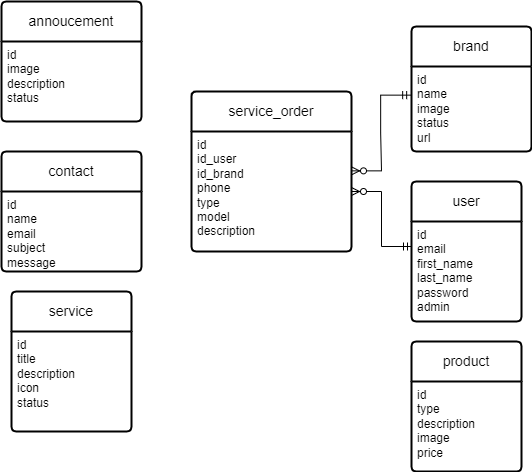

The diagram above was exported from draw.io. Its source (the exported page's mxGraphModel, read from the mxfile embedded in the PNG):
<mxGraphModel dx="1229" dy="629" grid="1" gridSize="10" guides="1" tooltips="1" connect="1" arrows="1" fold="1" page="1" pageScale="1" pageWidth="850" pageHeight="1100" math="0" shadow="0" extFonts="Permanent Marker^https://fonts.googleapis.com/css?family=Permanent+Marker">
  <root>
    <mxCell id="0" />
    <mxCell id="1" parent="0" />
    <mxCell id="vGuo_JRTg34PAEIXhD7t-17" value="annoucement" style="swimlane;childLayout=stackLayout;horizontal=1;startSize=40;horizontalStack=0;rounded=1;fontSize=14;fontStyle=0;strokeWidth=2;resizeParent=0;resizeLast=1;shadow=0;dashed=0;align=center;arcSize=4;whiteSpace=wrap;html=1;" parent="1" vertex="1">
      <mxGeometry x="120" y="60" width="140" height="120" as="geometry" />
    </mxCell>
    <mxCell id="vGuo_JRTg34PAEIXhD7t-18" value="id&lt;div&gt;image&lt;/div&gt;&lt;div&gt;description&lt;/div&gt;&lt;div&gt;status&lt;/div&gt;" style="align=left;strokeColor=none;fillColor=none;spacingLeft=4;fontSize=12;verticalAlign=top;resizable=0;rotatable=0;part=1;html=1;" parent="vGuo_JRTg34PAEIXhD7t-17" vertex="1">
      <mxGeometry y="40" width="140" height="80" as="geometry" />
    </mxCell>
    <mxCell id="vGuo_JRTg34PAEIXhD7t-19" value="product" style="swimlane;childLayout=stackLayout;horizontal=1;startSize=40;horizontalStack=0;rounded=1;fontSize=14;fontStyle=0;strokeWidth=2;resizeParent=0;resizeLast=1;shadow=0;dashed=0;align=center;arcSize=4;whiteSpace=wrap;html=1;" parent="1" vertex="1">
      <mxGeometry x="530" y="400" width="110" height="130" as="geometry" />
    </mxCell>
    <mxCell id="vGuo_JRTg34PAEIXhD7t-20" value="id&lt;div&gt;type&lt;/div&gt;&lt;div&gt;description&lt;br&gt;&lt;/div&gt;&lt;div&gt;image&lt;/div&gt;&lt;div&gt;price&lt;/div&gt;" style="align=left;strokeColor=none;fillColor=none;spacingLeft=4;fontSize=12;verticalAlign=top;resizable=0;rotatable=0;part=1;html=1;" parent="vGuo_JRTg34PAEIXhD7t-19" vertex="1">
      <mxGeometry y="40" width="110" height="90" as="geometry" />
    </mxCell>
    <mxCell id="vGuo_JRTg34PAEIXhD7t-21" value="brand" style="swimlane;childLayout=stackLayout;horizontal=1;startSize=40;horizontalStack=0;rounded=1;fontSize=14;fontStyle=0;strokeWidth=2;resizeParent=0;resizeLast=1;shadow=0;dashed=0;align=center;arcSize=4;whiteSpace=wrap;html=1;" parent="1" vertex="1">
      <mxGeometry x="530" y="85" width="120" height="125" as="geometry" />
    </mxCell>
    <mxCell id="vGuo_JRTg34PAEIXhD7t-22" value="id&lt;div&gt;name&lt;/div&gt;&lt;div&gt;image&lt;/div&gt;&lt;div&gt;status&lt;/div&gt;&lt;div&gt;&lt;span style=&quot;background-color: initial;&quot;&gt;url&lt;/span&gt;&lt;/div&gt;" style="align=left;strokeColor=none;fillColor=none;spacingLeft=4;fontSize=12;verticalAlign=top;resizable=0;rotatable=0;part=1;html=1;" parent="vGuo_JRTg34PAEIXhD7t-21" vertex="1">
      <mxGeometry y="40" width="120" height="85" as="geometry" />
    </mxCell>
    <mxCell id="vGuo_JRTg34PAEIXhD7t-23" value="service" style="swimlane;childLayout=stackLayout;horizontal=1;startSize=40;horizontalStack=0;rounded=1;fontSize=14;fontStyle=0;strokeWidth=2;resizeParent=0;resizeLast=1;shadow=0;dashed=0;align=center;arcSize=4;whiteSpace=wrap;html=1;" parent="1" vertex="1">
      <mxGeometry x="130" y="350" width="120" height="140" as="geometry" />
    </mxCell>
    <mxCell id="vGuo_JRTg34PAEIXhD7t-24" value="id&lt;div&gt;title&lt;/div&gt;&lt;div&gt;description&lt;br&gt;&lt;/div&gt;&lt;div&gt;icon&lt;/div&gt;&lt;div&gt;status&lt;/div&gt;" style="align=left;strokeColor=none;fillColor=none;spacingLeft=4;fontSize=12;verticalAlign=top;resizable=0;rotatable=0;part=1;html=1;" parent="vGuo_JRTg34PAEIXhD7t-23" vertex="1">
      <mxGeometry y="40" width="120" height="100" as="geometry" />
    </mxCell>
    <mxCell id="vGuo_JRTg34PAEIXhD7t-25" value="user" style="swimlane;childLayout=stackLayout;horizontal=1;startSize=40;horizontalStack=0;rounded=1;fontSize=14;fontStyle=0;strokeWidth=2;resizeParent=0;resizeLast=1;shadow=0;dashed=0;align=center;arcSize=4;whiteSpace=wrap;html=1;" parent="1" vertex="1">
      <mxGeometry x="530" y="240" width="110" height="140" as="geometry" />
    </mxCell>
    <mxCell id="vGuo_JRTg34PAEIXhD7t-26" value="id&lt;div&gt;email&lt;/div&gt;&lt;div&gt;first_name&lt;/div&gt;&lt;div&gt;last_name&lt;/div&gt;&lt;div&gt;password&lt;/div&gt;&lt;div&gt;admin&lt;/div&gt;" style="align=left;strokeColor=none;fillColor=none;spacingLeft=4;fontSize=12;verticalAlign=top;resizable=0;rotatable=0;part=1;html=1;" parent="vGuo_JRTg34PAEIXhD7t-25" vertex="1">
      <mxGeometry y="40" width="110" height="100" as="geometry" />
    </mxCell>
    <mxCell id="vGuo_JRTg34PAEIXhD7t-27" value="service_order" style="swimlane;childLayout=stackLayout;horizontal=1;startSize=40;horizontalStack=0;rounded=1;fontSize=14;fontStyle=0;strokeWidth=2;resizeParent=0;resizeLast=1;shadow=0;dashed=0;align=center;arcSize=4;whiteSpace=wrap;html=1;" parent="1" vertex="1">
      <mxGeometry x="310" y="150" width="160" height="160" as="geometry" />
    </mxCell>
    <mxCell id="vGuo_JRTg34PAEIXhD7t-28" value="id&lt;div&gt;id_user&lt;/div&gt;&lt;div&gt;id_brand&lt;/div&gt;&lt;div&gt;phone&lt;/div&gt;&lt;div&gt;type&lt;/div&gt;&lt;div&gt;model&lt;/div&gt;&lt;div&gt;description&lt;/div&gt;" style="align=left;strokeColor=none;fillColor=none;spacingLeft=4;fontSize=12;verticalAlign=top;resizable=0;rotatable=0;part=1;html=1;" parent="vGuo_JRTg34PAEIXhD7t-27" vertex="1">
      <mxGeometry y="40" width="160" height="120" as="geometry" />
    </mxCell>
    <mxCell id="vGuo_JRTg34PAEIXhD7t-29" value="" style="edgeStyle=entityRelationEdgeStyle;fontSize=12;html=1;endArrow=ERzeroToMany;startArrow=ERmandOne;rounded=0;exitX=0;exitY=0.25;exitDx=0;exitDy=0;entryX=1;entryY=0.5;entryDx=0;entryDy=0;" parent="1" source="vGuo_JRTg34PAEIXhD7t-26" target="vGuo_JRTg34PAEIXhD7t-28" edge="1">
      <mxGeometry width="100" height="100" relative="1" as="geometry">
        <mxPoint x="470" y="290" as="sourcePoint" />
        <mxPoint x="320" y="500" as="targetPoint" />
      </mxGeometry>
    </mxCell>
    <mxCell id="vGuo_JRTg34PAEIXhD7t-30" value="" style="edgeStyle=entityRelationEdgeStyle;fontSize=12;html=1;endArrow=ERzeroToMany;startArrow=ERmandOne;rounded=0;exitX=-0.007;exitY=0.337;exitDx=0;exitDy=0;entryX=1;entryY=0.328;entryDx=0;entryDy=0;exitPerimeter=0;entryPerimeter=0;" parent="1" source="vGuo_JRTg34PAEIXhD7t-22" target="vGuo_JRTg34PAEIXhD7t-28" edge="1">
      <mxGeometry width="100" height="100" relative="1" as="geometry">
        <mxPoint x="465" y="555" as="sourcePoint" />
        <mxPoint x="360" y="500" as="targetPoint" />
      </mxGeometry>
    </mxCell>
    <mxCell id="vGuo_JRTg34PAEIXhD7t-31" value="contact" style="swimlane;childLayout=stackLayout;horizontal=1;startSize=40;horizontalStack=0;rounded=1;fontSize=14;fontStyle=0;strokeWidth=2;resizeParent=0;resizeLast=1;shadow=0;dashed=0;align=center;arcSize=4;whiteSpace=wrap;html=1;" parent="1" vertex="1">
      <mxGeometry x="120" y="210" width="140" height="120" as="geometry" />
    </mxCell>
    <mxCell id="vGuo_JRTg34PAEIXhD7t-32" value="id&lt;div&gt;name&lt;/div&gt;&lt;div&gt;email&lt;/div&gt;&lt;div&gt;subject&lt;/div&gt;&lt;div&gt;message&lt;/div&gt;" style="align=left;strokeColor=none;fillColor=none;spacingLeft=4;fontSize=12;verticalAlign=top;resizable=0;rotatable=0;part=1;html=1;" parent="vGuo_JRTg34PAEIXhD7t-31" vertex="1">
      <mxGeometry y="40" width="140" height="80" as="geometry" />
    </mxCell>
  </root>
</mxGraphModel>